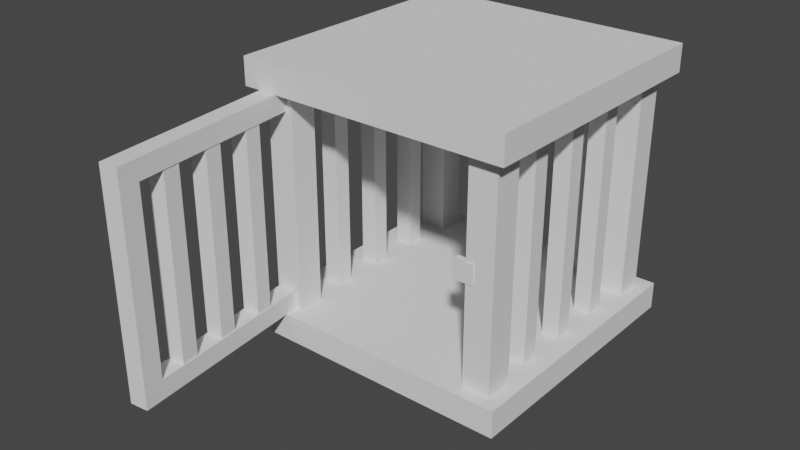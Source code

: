 # Source: small_animal_cage.blend  (saved by Blender 3.3.6; exported with 4.5.12 LTS)
import bpy
from mathutils import Matrix  # noqa: F401  (used for matrix-valued properties, if any)

bpy.ops.wm.read_factory_settings(use_empty=True)
scene = bpy.context.scene
scene.name = 'Scene'

# ---- collections
col_collection = bpy.data.collections.new('Collection'); scene.collection.children.link(col_collection)

# ---- world
world_world = bpy.data.worlds.new('World'); scene.world = world_world
world_world.use_nodes = True; world_world.node_tree.nodes.clear()
_N = world_world.node_tree.nodes; _L = world_world.node_tree.links
n0 = _N.new('ShaderNodeOutputWorld'); n0.name = 'World Output'; n0.location = (300, 300)
n1 = _N.new('ShaderNodeBackground'); n1.name = 'Background'; n1.location = (10, 300)
n1.inputs[0].default_value = (0.05088, 0.05088, 0.05088, 1.0)
_L.new(n1.outputs[0], n0.inputs[0])
n0.is_active_output = True
world_world.color = (0.05088, 0.05088, 0.05088)
world_world.use_sun_shadow = False
world_world.sun_shadow_jitter_overblur = 0.0

# ---- meshes
me_cube_004 = bpy.data.meshes.new('Cube.004')
me_cube_004.from_pydata([(-0.394, -0.394, -0.0394), (-0.394, -0.394, 0.0394), (-0.394, 0.394, -0.0394), (-0.394, 0.394, 0.0394), (0.394, -0.394, -0.0394), (0.394, -0.394, 0.0394), (0.394, 0.394, -0.0394), (0.394, 0.394, 0.0394)], [], [(0, 1, 3, 2), (2, 3, 7, 6), (6, 7, 5, 4), (4, 5, 1, 0), (2, 6, 4, 0), (7, 3, 1, 5)])
_uv = me_cube_004.uv_layers.new(name='UVMap')
_uv.uv.foreach_set('vector', [0.743, 0.9198, 0.7076, 0.9198, 0.7076, 0.566, 0.743, 0.566, 0.7784, 0.9198, 0.743, 0.9198, 0.743, 0.566, 0.7784, 0.566, 0.8846, 0.9198, 0.8492, 0.9198, 0.8492, 0.566, 0.8846, 0.566, 0.8492, 0.9198, 0.8138, 0.9198, 0.8138, 0.566, 0.8492, 0.566, 0.3538, 0.0, 0.7076, 5.96e-08, 0.7076, 0.3538, 0.3538, 0.3538, 5.96e-08, 0.3538, 0.3538, 0.3538, 0.3538, 0.7076, 0.0, 0.7076])
_ca = me_cube_004.color_attributes.new('Col', 'BYTE_COLOR', 'CORNER')
_ca.data.foreach_set('color', [0.3095, 0.1144, 0.03955, 1.0, 0.3095, 0.1144, 0.03955, 1.0, 0.3095, 0.1144, 0.03955, 1.0, 0.3095, 0.1144, 0.03955, 1.0, 0.3095, 0.1144, 0.03955, 1.0, 0.3095, 0.1144, 0.03955, 1.0, 0.3095, 0.1144, 0.03955, 1.0, 0.3095, 0.1144, 0.03955, 1.0, 0.3095, 0.1144, 0.03955, 1.0, 0.3095, 0.1144, 0.03955, 1.0, 0.3095, 0.1144, 0.03955, 1.0, 0.3095, 0.1144, 0.03955, 1.0, 0.3095, 0.1144, 0.03955, 1.0, 0.3095, 0.1144, 0.03955, 1.0, 0.3095, 0.1144, 0.03955, 1.0, 0.3095, 0.1144, 0.03955, 1.0, 0.3095, 0.1144, 0.03955, 1.0, 0.3095, 0.1144, 0.03955, 1.0, 0.3095, 0.1144, 0.03955, 1.0, 0.3095, 0.1144, 0.03955, 1.0, 0.3095, 0.1144, 0.03955, 1.0, 0.3095, 0.1144, 0.03955, 1.0, 0.3095, 0.1144, 0.03955, 1.0, 0.3095, 0.1144, 0.03955, 1.0])
me_cube_004.update()
me_cube_006 = bpy.data.meshes.new('Cube.006')
me_cube_006.from_pydata([(-0.394, -0.394, -0.0394), (-0.394, -0.394, 0.0394), (-0.394, 0.394, -0.0394), (-0.394, 0.394, 0.0394), (0.394, -0.394, -0.0394), (0.394, -0.394, 0.0394), (0.394, 0.394, -0.0394), (0.394, 0.394, 0.0394)], [], [(0, 1, 3, 2), (2, 3, 7, 6), (6, 7, 5, 4), (4, 5, 1, 0), (2, 6, 4, 0), (7, 3, 1, 5)])
_uv = me_cube_006.uv_layers.new(name='UVMap')
_uv.uv.foreach_set('vector', [0.9553, 0.9198, 0.9199, 0.9198, 0.9199, 0.566, 0.9553, 0.566, 0.9907, 0.9198, 0.9553, 0.9198, 0.9553, 0.566, 0.9907, 0.566, 0.9199, 0.9198, 0.8846, 0.9198, 0.8846, 0.566, 0.9199, 0.566, 0.8138, 0.9198, 0.7784, 0.9198, 0.7784, 0.566, 0.8138, 0.566, 0.3538, 0.3538, 0.7076, 0.3538, 0.7076, 0.7076, 0.3538, 0.7076, 5.96e-08, 0.0, 0.3538, 5.96e-08, 0.3538, 0.3538, 0.0, 0.3538])
_ca = me_cube_006.color_attributes.new('Col', 'BYTE_COLOR', 'CORNER')
_ca.data.foreach_set('color', [0.3095, 0.1144, 0.03955, 1.0, 0.3095, 0.1144, 0.03955, 1.0, 0.3095, 0.1144, 0.03955, 1.0, 0.3095, 0.1144, 0.03955, 1.0, 0.3095, 0.1144, 0.03955, 1.0, 0.3095, 0.1144, 0.03955, 1.0, 0.3095, 0.1144, 0.03955, 1.0, 0.3095, 0.1144, 0.03955, 1.0, 0.3095, 0.1144, 0.03955, 1.0, 0.3095, 0.1144, 0.03955, 1.0, 0.3095, 0.1144, 0.03955, 1.0, 0.3095, 0.1144, 0.03955, 1.0, 0.3095, 0.1144, 0.03955, 1.0, 0.3095, 0.1144, 0.03955, 1.0, 0.3095, 0.1144, 0.03955, 1.0, 0.3095, 0.1144, 0.03955, 1.0, 0.3095, 0.1144, 0.03955, 1.0, 0.3095, 0.1144, 0.03955, 1.0, 0.3095, 0.1144, 0.03955, 1.0, 0.3095, 0.1144, 0.03955, 1.0, 0.3095, 0.1144, 0.03955, 1.0, 0.3095, 0.1144, 0.03955, 1.0, 0.3095, 0.1144, 0.03955, 1.0, 0.3095, 0.1144, 0.03955, 1.0])
me_cube_006.update()
me_cube_020 = bpy.data.meshes.new('Cube.020')
me_cube_020.from_pydata([(-0.04016, -0.04016, -0.3255), (-0.04016, -0.04016, 0.3255), (-0.04016, 0.04016, -0.3255), (-0.04016, 0.04016, 0.3255), (0.04016, -0.04016, -0.3255), (0.04016, -0.04016, 0.3255), (0.04016, 0.04016, -0.3255), (0.04016, 0.04016, 0.3255)], [], [(0, 1, 3, 2), (2, 3, 7, 6), (6, 7, 5, 4), (4, 5, 1, 0), (2, 6, 4, 0), (7, 3, 1, 5)])
_uv = me_cube_020.uv_layers.new(name='UVMap')
_uv.uv.foreach_set('vector', [0.1443, 0.7076, 0.1443, 1.0, 0.1082, 1.0, 0.1082, 0.7076, 0.1082, 0.7076, 0.1082, 1.0, 0.07214, 1.0, 0.07214, 0.7076, 0.07214, 0.7076, 0.07214, 1.0, 0.03607, 1.0, 0.03607, 0.7076, 0.03607, 0.7076, 0.03607, 1.0, 0.0, 1.0, 2.608e-08, 0.7076, 0.4129, 0.7076, 0.449, 0.7076, 0.449, 0.7437, 0.4129, 0.7437, 0.3768, 0.7076, 0.4129, 0.7076, 0.4129, 0.7437, 0.3768, 0.7437])
me_cube_020.update()
me_cube_007 = bpy.data.meshes.new('Cube.007')
me_cube_007.from_pydata([(-0.04016, -0.04016, -0.3255), (-0.04016, -0.04016, 0.3255), (-0.04016, 0.04016, -0.3255), (-0.04016, 0.04016, 0.3255), (0.04016, -0.04016, -0.3255), (0.04016, -0.04016, 0.3255), (0.04016, 0.04016, -0.3255), (0.04016, 0.04016, 0.3255)], [], [(0, 1, 3, 2), (2, 3, 7, 6), (6, 7, 5, 4), (4, 5, 1, 0), (2, 6, 4, 0), (7, 3, 1, 5)])
_uv = me_cube_007.uv_layers.new(name='UVMap')
_uv.uv.foreach_set('vector', [0.1443, 0.7076, 0.1443, 1.0, 0.1082, 1.0, 0.1082, 0.7076, 0.1082, 0.7076, 0.1082, 1.0, 0.07214, 1.0, 0.07214, 0.7076, 0.07214, 0.7076, 0.07214, 1.0, 0.03607, 1.0, 0.03607, 0.7076, 0.03607, 0.7076, 0.03607, 1.0, 0.0, 1.0, 2.608e-08, 0.7076, 0.4129, 0.7076, 0.449, 0.7076, 0.449, 0.7437, 0.4129, 0.7437, 0.3768, 0.7076, 0.4129, 0.7076, 0.4129, 0.7437, 0.3768, 0.7437])
me_cube_007.update()
me_cube_012 = bpy.data.meshes.new('Cube.012')
me_cube_012.from_pydata([(-0.04016, -0.04016, -0.3255), (-0.04016, -0.04016, 0.3255), (-0.04016, 0.04016, -0.3255), (-0.04016, 0.04016, 0.3255), (0.04016, -0.04016, -0.3255), (0.04016, -0.04016, 0.3255), (0.04016, 0.04016, -0.3255), (0.04016, 0.04016, 0.3255)], [], [(0, 1, 3, 2), (2, 3, 7, 6), (6, 7, 5, 4), (4, 5, 1, 0), (2, 6, 4, 0), (7, 3, 1, 5)])
_uv = me_cube_012.uv_layers.new(name='UVMap')
_uv.uv.foreach_set('vector', [0.1443, 0.7076, 0.1443, 1.0, 0.1082, 1.0, 0.1082, 0.7076, 0.1082, 0.7076, 0.1082, 1.0, 0.07214, 1.0, 0.07214, 0.7076, 0.07214, 0.7076, 0.07214, 1.0, 0.03607, 1.0, 0.03607, 0.7076, 0.03607, 0.7076, 0.03607, 1.0, 0.0, 1.0, 2.608e-08, 0.7076, 0.4129, 0.7076, 0.449, 0.7076, 0.449, 0.7437, 0.4129, 0.7437, 0.3768, 0.7076, 0.4129, 0.7076, 0.4129, 0.7437, 0.3768, 0.7437])
me_cube_012.update()
me_cube_016 = bpy.data.meshes.new('Cube.016')
me_cube_016.from_pydata([(-0.04016, -0.04016, -0.3255), (-0.04016, -0.04016, 0.3255), (-0.04016, 0.04016, -0.3255), (-0.04016, 0.04016, 0.3255), (0.04016, -0.04016, -0.3255), (0.04016, -0.04016, 0.3255), (0.04016, 0.04016, -0.3255), (0.04016, 0.04016, 0.3255)], [], [(0, 1, 3, 2), (2, 3, 7, 6), (6, 7, 5, 4), (4, 5, 1, 0), (2, 6, 4, 0), (7, 3, 1, 5)])
_uv = me_cube_016.uv_layers.new(name='UVMap')
_uv.uv.foreach_set('vector', [0.1443, 0.7076, 0.1443, 1.0, 0.1082, 1.0, 0.1082, 0.7076, 0.1082, 0.7076, 0.1082, 1.0, 0.07214, 1.0, 0.07214, 0.7076, 0.07214, 0.7076, 0.07214, 1.0, 0.03607, 1.0, 0.03607, 0.7076, 0.03607, 0.7076, 0.03607, 1.0, 0.0, 1.0, 2.608e-08, 0.7076, 0.4129, 0.7076, 0.449, 0.7076, 0.449, 0.7437, 0.4129, 0.7437, 0.3768, 0.7076, 0.4129, 0.7076, 0.4129, 0.7437, 0.3768, 0.7437])
me_cube_016.update()
me_cube_021 = bpy.data.meshes.new('Cube.021')
me_cube_021.from_pydata([(-0.0245, -0.0245, -0.3255), (-0.0245, -0.0245, 0.3255), (-0.0245, 0.0245, -0.3255), (-0.0245, 0.0245, 0.3255), (0.0245, -0.0245, -0.3255), (0.0245, -0.0245, 0.3255), (0.0245, 0.0245, -0.3255), (0.0245, 0.0245, 0.3255)], [], [(0, 1, 3, 2), (2, 3, 7, 6), (6, 7, 5, 4), (4, 5, 1, 0)])
_uv = me_cube_021.uv_layers.new(name='UVMap')
_uv.uv.foreach_set('vector', [0.2605, 0.7076, 0.2605, 1.0, 0.2385, 1.0, 0.2385, 0.7076, 0.3046, 0.7076, 0.3046, 1.0, 0.2826, 1.0, 0.2826, 0.7076, 0.2826, 0.7076, 0.2826, 1.0, 0.2605, 1.0, 0.2605, 0.7076, 0.2385, 0.7076, 0.2385, 1.0, 0.2165, 1.0, 0.2165, 0.7076])
me_cube_021.update()
me_cube_022 = bpy.data.meshes.new('Cube.022')
me_cube_022.from_pydata([(-0.0245, -0.0245, -0.3255), (-0.0245, -0.0245, 0.3255), (-0.0245, 0.0245, -0.3255), (-0.0245, 0.0245, 0.3255), (0.0245, -0.0245, -0.3255), (0.0245, -0.0245, 0.3255), (0.0245, 0.0245, -0.3255), (0.0245, 0.0245, 0.3255)], [], [(0, 1, 3, 2), (2, 3, 7, 6), (6, 7, 5, 4), (4, 5, 1, 0)])
_uv = me_cube_022.uv_layers.new(name='UVMap')
_uv.uv.foreach_set('vector', [0.2605, 0.7076, 0.2605, 1.0, 0.2385, 1.0, 0.2385, 0.7076, 0.3046, 0.7076, 0.3046, 1.0, 0.2826, 1.0, 0.2826, 0.7076, 0.2826, 0.7076, 0.2826, 1.0, 0.2605, 1.0, 0.2605, 0.7076, 0.2385, 0.7076, 0.2385, 1.0, 0.2165, 1.0, 0.2165, 0.7076])
me_cube_022.update()
me_cube_023 = bpy.data.meshes.new('Cube.023')
me_cube_023.from_pydata([(-0.0245, -0.0245, -0.3255), (-0.0245, -0.0245, 0.3255), (-0.0245, 0.0245, -0.3255), (-0.0245, 0.0245, 0.3255), (0.0245, -0.0245, -0.3255), (0.0245, -0.0245, 0.3255), (0.0245, 0.0245, -0.3255), (0.0245, 0.0245, 0.3255)], [], [(0, 1, 3, 2), (2, 3, 7, 6), (6, 7, 5, 4), (4, 5, 1, 0)])
_uv = me_cube_023.uv_layers.new(name='UVMap')
_uv.uv.foreach_set('vector', [0.2605, 0.7076, 0.2605, 1.0, 0.2385, 1.0, 0.2385, 0.7076, 0.3046, 0.7076, 0.3046, 1.0, 0.2826, 1.0, 0.2826, 0.7076, 0.2826, 0.7076, 0.2826, 1.0, 0.2605, 1.0, 0.2605, 0.7076, 0.2385, 0.7076, 0.2385, 1.0, 0.2165, 1.0, 0.2165, 0.7076])
me_cube_023.update()
me_cube_024 = bpy.data.meshes.new('Cube.024')
me_cube_024.from_pydata([(-0.0245, -0.0245, -0.3112), (-0.0245, -0.0245, 0.3112), (-0.0245, 0.0245, -0.3112), (-0.0245, 0.0245, 0.3112), (0.0245, -0.0245, -0.3112), (0.0245, -0.0245, 0.3112), (0.0245, 0.0245, -0.3112), (0.0245, 0.0245, 0.3112)], [], [(0, 1, 3, 2), (2, 3, 7, 6), (6, 7, 5, 4), (4, 5, 1, 0)])
_uv = me_cube_024.uv_layers.new(name='UVMap')
_uv.uv.foreach_set('vector', [0.2605, 0.7076, 0.2605, 1.0, 0.2385, 1.0, 0.2385, 0.7076, 0.3046, 0.7076, 0.3046, 1.0, 0.2826, 1.0, 0.2826, 0.7076, 0.2826, 0.7076, 0.2826, 1.0, 0.2605, 1.0, 0.2605, 0.7076, 0.2385, 0.7076, 0.2385, 1.0, 0.2165, 1.0, 0.2165, 0.7076])
me_cube_024.update()
me_cube_009 = bpy.data.meshes.new('Cube.009')
me_cube_009.from_pydata([(-0.0245, -0.0245, -0.3112), (-0.0245, -0.0245, 0.3112), (-0.0245, 0.0245, -0.3112), (-0.0245, 0.0245, 0.3112), (0.0245, -0.0245, -0.3112), (0.0245, -0.0245, 0.3112), (0.0245, 0.0245, -0.3112), (0.0245, 0.0245, 0.3112)], [], [(0, 1, 3, 2), (2, 3, 7, 6), (6, 7, 5, 4), (4, 5, 1, 0)])
_uv = me_cube_009.uv_layers.new(name='UVMap')
_uv.uv.foreach_set('vector', [0.2605, 0.7076, 0.2605, 1.0, 0.2385, 1.0, 0.2385, 0.7076, 0.3046, 0.7076, 0.3046, 1.0, 0.2826, 1.0, 0.2826, 0.7076, 0.2826, 0.7076, 0.2826, 1.0, 0.2605, 1.0, 0.2605, 0.7076, 0.2385, 0.7076, 0.2385, 1.0, 0.2165, 1.0, 0.2165, 0.7076])
me_cube_009.update()
me_cube_025 = bpy.data.meshes.new('Cube.025')
me_cube_025.from_pydata([(-0.0245, -0.0245, -0.3112), (-0.0245, -0.0245, 0.3112), (-0.0245, 0.0245, -0.3112), (-0.0245, 0.0245, 0.3112), (0.0245, -0.0245, -0.3112), (0.0245, -0.0245, 0.3112), (0.0245, 0.0245, -0.3112), (0.0245, 0.0245, 0.3112)], [], [(0, 1, 3, 2), (2, 3, 7, 6), (6, 7, 5, 4), (4, 5, 1, 0)])
_uv = me_cube_025.uv_layers.new(name='UVMap')
_uv.uv.foreach_set('vector', [0.2605, 0.7076, 0.2605, 1.0, 0.2385, 1.0, 0.2385, 0.7076, 0.3046, 0.7076, 0.3046, 1.0, 0.2826, 1.0, 0.2826, 0.7076, 0.2826, 0.7076, 0.2826, 1.0, 0.2605, 1.0, 0.2605, 0.7076, 0.2385, 0.7076, 0.2385, 1.0, 0.2165, 1.0, 0.2165, 0.7076])
me_cube_025.update()
me_cube_013 = bpy.data.meshes.new('Cube.013')
me_cube_013.from_pydata([(-0.0245, -0.0245, -0.3255), (-0.0245, -0.0245, 0.3255), (-0.0245, 0.0245, -0.3255), (-0.0245, 0.0245, 0.3255), (0.0245, -0.0245, -0.3255), (0.0245, -0.0245, 0.3255), (0.0245, 0.0245, -0.3255), (0.0245, 0.0245, 0.3255)], [], [(0, 1, 3, 2), (2, 3, 7, 6), (6, 7, 5, 4), (4, 5, 1, 0)])
_uv = me_cube_013.uv_layers.new(name='UVMap')
_uv.uv.foreach_set('vector', [0.2605, 0.7076, 0.2605, 1.0, 0.2385, 1.0, 0.2385, 0.7076, 0.3046, 0.7076, 0.3046, 1.0, 0.2826, 1.0, 0.2826, 0.7076, 0.2826, 0.7076, 0.2826, 1.0, 0.2605, 1.0, 0.2605, 0.7076, 0.2385, 0.7076, 0.2385, 1.0, 0.2165, 1.0, 0.2165, 0.7076])
me_cube_013.update()
me_cube_014 = bpy.data.meshes.new('Cube.014')
me_cube_014.from_pydata([(-0.0245, -0.0245, -0.3255), (-0.0245, -0.0245, 0.3255), (-0.0245, 0.0245, -0.3255), (-0.0245, 0.0245, 0.3255), (0.0245, -0.0245, -0.3255), (0.0245, -0.0245, 0.3255), (0.0245, 0.0245, -0.3255), (0.0245, 0.0245, 0.3255)], [], [(0, 1, 3, 2), (2, 3, 7, 6), (6, 7, 5, 4), (4, 5, 1, 0)])
_uv = me_cube_014.uv_layers.new(name='UVMap')
_uv.uv.foreach_set('vector', [0.2605, 0.7076, 0.2605, 1.0, 0.2385, 1.0, 0.2385, 0.7076, 0.3046, 0.7076, 0.3046, 1.0, 0.2826, 1.0, 0.2826, 0.7076, 0.2826, 0.7076, 0.2826, 1.0, 0.2605, 1.0, 0.2605, 0.7076, 0.2385, 0.7076, 0.2385, 1.0, 0.2165, 1.0, 0.2165, 0.7076])
me_cube_014.update()
me_cube_015 = bpy.data.meshes.new('Cube.015')
me_cube_015.from_pydata([(-0.0245, -0.0245, -0.3255), (-0.0245, -0.0245, 0.3255), (-0.0245, 0.0245, -0.3255), (-0.0245, 0.0245, 0.3255), (0.0245, -0.0245, -0.3255), (0.0245, -0.0245, 0.3255), (0.0245, 0.0245, -0.3255), (0.0245, 0.0245, 0.3255)], [], [(0, 1, 3, 2), (2, 3, 7, 6), (6, 7, 5, 4), (4, 5, 1, 0)])
_uv = me_cube_015.uv_layers.new(name='UVMap')
_uv.uv.foreach_set('vector', [0.2605, 0.7076, 0.2605, 1.0, 0.2385, 1.0, 0.2385, 0.7076, 0.3046, 0.7076, 0.3046, 1.0, 0.2826, 1.0, 0.2826, 0.7076, 0.2826, 0.7076, 0.2826, 1.0, 0.2605, 1.0, 0.2605, 0.7076, 0.2385, 0.7076, 0.2385, 1.0, 0.2165, 1.0, 0.2165, 0.7076])
me_cube_015.update()
me_cube_017 = bpy.data.meshes.new('Cube.017')
me_cube_017.from_pydata([(-0.0245, -0.0245, -0.3255), (-0.0245, -0.0245, 0.3255), (-0.0245, 0.0245, -0.3255), (-0.0245, 0.0245, 0.3255), (0.0245, -0.0245, -0.3255), (0.0245, -0.0245, 0.3255), (0.0245, 0.0245, -0.3255), (0.0245, 0.0245, 0.3255)], [], [(0, 1, 3, 2), (2, 3, 7, 6), (6, 7, 5, 4), (4, 5, 1, 0)])
_uv = me_cube_017.uv_layers.new(name='UVMap')
_uv.uv.foreach_set('vector', [0.2605, 0.7076, 0.2605, 1.0, 0.2385, 1.0, 0.2385, 0.7076, 0.3046, 0.7076, 0.3046, 1.0, 0.2826, 1.0, 0.2826, 0.7076, 0.2826, 0.7076, 0.2826, 1.0, 0.2605, 1.0, 0.2605, 0.7076, 0.2385, 0.7076, 0.2385, 1.0, 0.2165, 1.0, 0.2165, 0.7076])
me_cube_017.update()
me_cube_018 = bpy.data.meshes.new('Cube.018')
me_cube_018.from_pydata([(-0.0245, -0.0245, -0.3255), (-0.0245, -0.0245, 0.3255), (-0.0245, 0.0245, -0.3255), (-0.0245, 0.0245, 0.3255), (0.0245, -0.0245, -0.3255), (0.0245, -0.0245, 0.3255), (0.0245, 0.0245, -0.3255), (0.0245, 0.0245, 0.3255)], [], [(0, 1, 3, 2), (2, 3, 7, 6), (6, 7, 5, 4), (4, 5, 1, 0)])
_uv = me_cube_018.uv_layers.new(name='UVMap')
_uv.uv.foreach_set('vector', [0.2605, 0.7076, 0.2605, 1.0, 0.2385, 1.0, 0.2385, 0.7076, 0.3046, 0.7076, 0.3046, 1.0, 0.2826, 1.0, 0.2826, 0.7076, 0.2826, 0.7076, 0.2826, 1.0, 0.2605, 1.0, 0.2605, 0.7076, 0.2385, 0.7076, 0.2385, 1.0, 0.2165, 1.0, 0.2165, 0.7076])
me_cube_018.update()
me_cube_019 = bpy.data.meshes.new('Cube.019')
me_cube_019.from_pydata([(-0.0245, -0.0245, -0.3255), (-0.0245, -0.0245, 0.3255), (-0.0245, 0.0245, -0.3255), (-0.0245, 0.0245, 0.3255), (0.0245, -0.0245, -0.3255), (0.0245, -0.0245, 0.3255), (0.0245, 0.0245, -0.3255), (0.0245, 0.0245, 0.3255)], [], [(0, 1, 3, 2), (2, 3, 7, 6), (6, 7, 5, 4), (4, 5, 1, 0)])
_uv = me_cube_019.uv_layers.new(name='UVMap')
_uv.uv.foreach_set('vector', [0.2605, 0.7076, 0.2605, 1.0, 0.2385, 1.0, 0.2385, 0.7076, 0.3046, 0.7076, 0.3046, 1.0, 0.2826, 1.0, 0.2826, 0.7076, 0.2826, 0.7076, 0.2826, 1.0, 0.2605, 1.0, 0.2605, 0.7076, 0.2385, 0.7076, 0.2385, 1.0, 0.2165, 1.0, 0.2165, 0.7076])
me_cube_019.update()
me_cube_010 = bpy.data.meshes.new('Cube.010')
me_cube_010.from_pydata([(7.28e-09, -0.02682, -0.2601), (0.6038, -0.02682, -0.2601), (7.289e-11, 0.02682, -0.2601), (0.6038, 0.02682, -0.2601), (1.799e-08, -0.02682, -0.3151), (0.6038, -0.02682, -0.3151), (1.078e-08, 0.02682, -0.3151), (0.6038, 0.02682, -0.3151), (1.62e-08, 0.02682, 0.2601), (0.6038, 0.02682, 0.2601), (-7.289e-11, -0.02682, 0.2601), (0.6038, -0.02682, 0.2601), (2.897e-08, 0.02682, 0.3151), (0.6038, 0.02682, 0.3151), (1.27e-08, -0.02682, 0.3151), (0.6038, -0.02682, 0.3151), (0.5461, 0.02682, 0.2601), (0.5461, -0.02682, 0.2601), (0.5461, -0.02682, 0.3151), (0.5461, 0.02682, 0.3151), (0.5461, -0.02682, -0.2601), (0.5461, 0.02682, -0.2601), (0.5461, 0.02682, -0.3151), (0.5461, -0.02682, -0.3151)], [], [(16, 9, 3, 21), (21, 3, 7, 22), (23, 5, 1, 20), (1, 5, 7, 3), (22, 7, 5, 23), (17, 16, 21, 20), (17, 11, 15, 18), (19, 13, 9, 16), (9, 13, 15, 11), (18, 15, 13, 19), (14, 18, 19, 12), (12, 19, 16, 8), (10, 17, 18, 14), (8, 16, 17, 10), (6, 22, 23, 4), (4, 23, 20, 0), (2, 21, 22, 6), (0, 20, 21, 2), (9, 11, 1, 3), (11, 17, 20, 1)])
_uv = me_cube_010.uv_layers.new(name='UVMap')
_uv.uv.foreach_set('vector', [0.7335, 0.2583, 0.7076, 0.2583, 0.7076, 0.0247, 0.7335, 0.0247, 0.7335, 0.0247, 0.7076, 0.0247, 0.7076, 1.192e-07, 0.7335, 8.941e-08, 0.9529, 0.283, 0.9788, 0.283, 0.9788, 0.3077, 0.9529, 0.3077, 0.1684, 0.9659, 0.1684, 0.9906, 0.1443, 0.9906, 0.1443, 0.9659, 0.1925, 0.9529, 0.1925, 0.9788, 0.1684, 0.9788, 0.1684, 0.9529, 0.3768, 0.9412, 0.3527, 0.9412, 0.3527, 0.7076, 0.3768, 0.7076, 0.9529, 0.5413, 0.9788, 0.5413, 0.9788, 0.566, 0.9529, 0.566, 0.7335, 0.283, 0.7076, 0.283, 0.7076, 0.2583, 0.7335, 0.2583, 0.1443, 0.7323, 0.1443, 0.7076, 0.1684, 0.7076, 0.1684, 0.7323, 0.1925, 0.7335, 0.1925, 0.7076, 0.2165, 0.7076, 0.2165, 0.7335, 0.1925, 0.9788, 0.1925, 0.7335, 0.2165, 0.7335, 0.2165, 0.9788, 0.9788, 0.283, 0.7335, 0.283, 0.7335, 0.2583, 0.9788, 0.2583, 0.7076, 0.5413, 0.9529, 0.5413, 0.9529, 0.566, 0.7076, 0.566, 0.3527, 0.7076, 0.3527, 0.9529, 0.3286, 0.9529, 0.3286, 0.7076, 0.1925, 0.7076, 0.1925, 0.9529, 0.1684, 0.9529, 0.1684, 0.7076, 0.7076, 0.283, 0.9529, 0.283, 0.9529, 0.3077, 0.7076, 0.3077, 0.9788, 0.0247, 0.7335, 0.0247, 0.7335, 8.941e-08, 0.9788, 0.0, 0.3286, 0.7076, 0.3286, 0.9529, 0.3046, 0.9529, 0.3046, 0.7076, 0.1443, 0.7323, 0.1684, 0.7323, 0.1684, 0.9659, 0.1443, 0.9659, 0.9788, 0.5413, 0.9529, 0.5413, 0.9529, 0.3077, 0.9788, 0.3077])
me_cube_010.update()
me_cube_011 = bpy.data.meshes.new('Cube.011')
me_cube_011.from_pydata([(-0.02858, -0.008756, -0.02858), (-0.02858, -0.008756, 0.02858), (-0.02858, 0.008756, -0.02858), (-0.02858, 0.008756, 0.02858), (0.02858, -0.008756, -0.02858), (0.02858, -0.008756, 0.02858), (0.02858, 0.008756, -0.02858), (0.02858, 0.008756, 0.02858)], [], [(0, 1, 3, 2), (6, 7, 5, 4), (4, 5, 1, 0), (2, 6, 4, 0), (7, 3, 1, 5)])
_uv = me_cube_011.uv_layers.new(name='UVMap')
_uv.uv.foreach_set('vector', [0.4904, 0.7076, 0.4904, 0.7333, 0.4825, 0.7333, 0.4825, 0.7076, 0.4825, 0.7076, 0.4825, 0.7333, 0.4746, 0.7333, 0.4746, 0.7076, 0.4746, 0.7076, 0.4746, 0.7333, 0.449, 0.7333, 0.449, 0.7076, 0.5061, 0.7076, 0.5061, 0.7333, 0.4982, 0.7333, 0.4982, 0.7076, 0.4982, 0.7076, 0.4982, 0.7333, 0.4904, 0.7333, 0.4904, 0.7076])
me_cube_011.update()

# ---- objects
ob_cube_001 = bpy.data.objects.new('Cube.001', me_cube_004)
ob_cube_002 = bpy.data.objects.new('Cube.002', me_cube_006)
ob_cube = bpy.data.objects.new('Cube', me_cube_020)
ob_cube_003 = bpy.data.objects.new('Cube.003', me_cube_007)
ob_cube_004 = bpy.data.objects.new('Cube.004', me_cube_012)
ob_cube_005 = bpy.data.objects.new('Cube.005', me_cube_016)
ob_cube_006 = bpy.data.objects.new('Cube.006', me_cube_021)
ob_cube_007 = bpy.data.objects.new('Cube.007', me_cube_022)
ob_cube_008 = bpy.data.objects.new('Cube.008', me_cube_023)
ob_cube_009 = bpy.data.objects.new('Cube.009', me_cube_024)
ob_cube_010 = bpy.data.objects.new('Cube.010', me_cube_009)
ob_cube_011 = bpy.data.objects.new('Cube.011', me_cube_025)
ob_cube_012 = bpy.data.objects.new('Cube.012', me_cube_013)
ob_cube_013 = bpy.data.objects.new('Cube.013', me_cube_014)
ob_cube_014 = bpy.data.objects.new('Cube.014', me_cube_015)
ob_cube_015 = bpy.data.objects.new('Cube.015', me_cube_017)
ob_cube_016 = bpy.data.objects.new('Cube.016', me_cube_018)
ob_cube_017 = bpy.data.objects.new('Cube.017', me_cube_019)
ob_door = bpy.data.objects.new('Door', me_cube_010)
ob_cube_019 = bpy.data.objects.new('Cube.019', me_cube_011)

# ---- transforms, parenting, visibility, modifiers, constraints
ob_cube_001.location = (0.0, 0.0, 0.0394)
ob_cube_002.location = (0.0, 0.0, 0.7485)
ob_cube.location = (0.3152, 0.3152, 0.394)
ob_cube_003.location = (0.3152, -0.3152, 0.394)
ob_cube_004.location = (-0.3152, -0.3152, 0.394)
ob_cube_005.location = (-0.3152, 0.3152, 0.394)
ob_cube_006.location = (0.3152, 0.1576, 0.394)
ob_cube_007.location = (0.3152, 0.0, 0.394)
ob_cube_008.location = (0.3152, -0.1576, 0.394)
ob_cube_009.parent = ob_door
ob_cube_009.matrix_parent_inverse = Matrix(((1.0, -0.0, 0.0, 0.3255), (-0.0, 1.0, -0.0, 0.3152), (-0.0, 0.0, 1.0, -0.3937), (-0.0, 0.0, -0.0, 1.0)))
ob_cube_009.location = (0.121, -0.3152, 0.394)
ob_cube_010.parent = ob_door
ob_cube_010.matrix_parent_inverse = Matrix(((1.0, -0.0, 0.0, 0.3255), (-0.0, 1.0, -0.0, 0.3152), (-0.0, 0.0, 1.0, -0.3937), (-0.0, 0.0, -0.0, 1.0)))
ob_cube_010.location = (-0.01671, -0.3152, 0.394)
ob_cube_011.parent = ob_door
ob_cube_011.matrix_parent_inverse = Matrix(((1.0, -0.0, 0.0, 0.3255), (-0.0, 1.0, -0.0, 0.3152), (-0.0, 0.0, 1.0, -0.3937), (-0.0, 0.0, -0.0, 1.0)))
ob_cube_011.location = (-0.1576, -0.3152, 0.394)
ob_cube_012.location = (-0.3152, -0.1576, 0.394)
ob_cube_013.location = (-0.3152, 0.0, 0.394)
ob_cube_014.location = (-0.3152, 0.1576, 0.394)
ob_cube_015.location = (-0.1576, 0.3152, 0.394)
ob_cube_016.location = (0.0, 0.3152, 0.394)
ob_cube_017.location = (0.1576, 0.3152, 0.394)
ob_door.location = (-0.3255, -0.3152, 0.3937)
ob_door.rotation_euler = (0.0, -0.0, -1.466)
ob_cube_019.location = (0.2702, -0.3493, 0.3982)

# ---- collection membership
col_collection.objects.link(ob_cube_001)
col_collection.objects.link(ob_cube_002)
col_collection.objects.link(ob_cube)
col_collection.objects.link(ob_cube_003)
col_collection.objects.link(ob_cube_004)
col_collection.objects.link(ob_cube_005)
col_collection.objects.link(ob_cube_006)
col_collection.objects.link(ob_cube_007)
col_collection.objects.link(ob_cube_008)
col_collection.objects.link(ob_cube_009)
col_collection.objects.link(ob_cube_010)
col_collection.objects.link(ob_cube_011)
col_collection.objects.link(ob_cube_012)
col_collection.objects.link(ob_cube_013)
col_collection.objects.link(ob_cube_014)
col_collection.objects.link(ob_cube_015)
col_collection.objects.link(ob_cube_016)
col_collection.objects.link(ob_cube_017)
col_collection.objects.link(ob_door)
col_collection.objects.link(ob_cube_019)

# ---- scene / render settings (as saved in the file)
scene.frame_start = 1; scene.frame_end = 250; scene.frame_set(1)
scene.render.engine = 'BLENDER_EEVEE_NEXT'
scene.cycles.sampling_pattern = 'TABULATED_SOBOL'
scene.cycles.use_light_tree = False
scene.view_settings.view_transform = 'Filmic'
bpy.context.view_layer.update()

# ---- added for rendering (the .blend has no active camera and no usable light): camera, sun
cam_auto = bpy.data.cameras.new('AutoCamera')
cam_auto.lens = 50.0
cam_auto.sensor_width = 36.0
cam_auto.clip_end = 1000.0
ob_auto_camera = bpy.data.objects.new('AutoCamera', cam_auto)
scene.collection.objects.link(ob_auto_camera)
ob_auto_camera.location = (1.59288, -2.17369, 1.66827)
ob_auto_camera.rotation_euler = (1.09748, -7.21219e-08, 0.694738)
scene.camera = ob_auto_camera
light_auto_sun = bpy.data.lights.new('AutoSun', 'SUN')
light_auto_sun.energy = 3.0
light_auto_sun.angle = 0.0523599
ob_auto_sun = bpy.data.objects.new('AutoSun', light_auto_sun)
scene.collection.objects.link(ob_auto_sun)
ob_auto_sun.rotation_euler = (0.872665, 0.174533, 0.523599)
bpy.context.view_layer.update()
